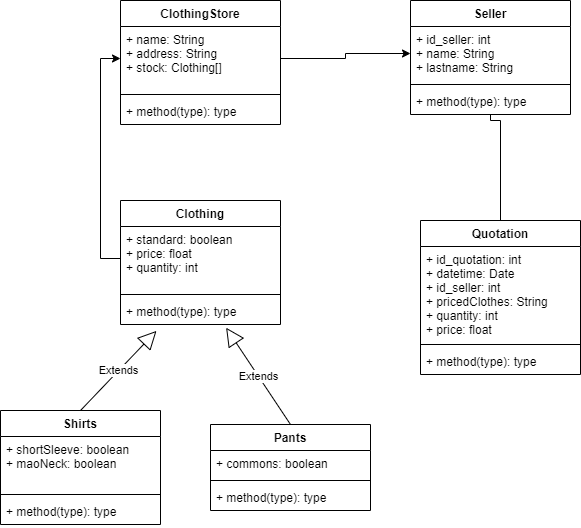

The diagram above was exported from draw.io. Its source (the exported page's mxGraphModel, read from the mxfile embedded in the PNG):
<mxGraphModel dx="1038" dy="585" grid="1" gridSize="10" guides="1" tooltips="1" connect="1" arrows="1" fold="1" page="1" pageScale="1" pageWidth="827" pageHeight="1169" math="0" shadow="0">
  <root>
    <mxCell id="0" />
    <mxCell id="1" parent="0" />
    <mxCell id="zpwluGmWynyCsxFZHq-3-1" value="Seller" style="swimlane;fontStyle=1;align=center;verticalAlign=top;childLayout=stackLayout;horizontal=1;startSize=26;horizontalStack=0;resizeParent=1;resizeParentMax=0;resizeLast=0;collapsible=1;marginBottom=0;" vertex="1" parent="1">
      <mxGeometry x="510" y="60" width="160" height="114" as="geometry" />
    </mxCell>
    <mxCell id="zpwluGmWynyCsxFZHq-3-2" value="+ id_seller: int&#10;+ name: String&#10;+ lastname: String" style="text;strokeColor=none;fillColor=none;align=left;verticalAlign=top;spacingLeft=4;spacingRight=4;overflow=hidden;rotatable=0;points=[[0,0.5],[1,0.5]];portConstraint=eastwest;" vertex="1" parent="zpwluGmWynyCsxFZHq-3-1">
      <mxGeometry y="26" width="160" height="54" as="geometry" />
    </mxCell>
    <mxCell id="zpwluGmWynyCsxFZHq-3-3" value="" style="line;strokeWidth=1;fillColor=none;align=left;verticalAlign=middle;spacingTop=-1;spacingLeft=3;spacingRight=3;rotatable=0;labelPosition=right;points=[];portConstraint=eastwest;" vertex="1" parent="zpwluGmWynyCsxFZHq-3-1">
      <mxGeometry y="80" width="160" height="8" as="geometry" />
    </mxCell>
    <mxCell id="zpwluGmWynyCsxFZHq-3-4" value="+ method(type): type" style="text;strokeColor=none;fillColor=none;align=left;verticalAlign=top;spacingLeft=4;spacingRight=4;overflow=hidden;rotatable=0;points=[[0,0.5],[1,0.5]];portConstraint=eastwest;" vertex="1" parent="zpwluGmWynyCsxFZHq-3-1">
      <mxGeometry y="88" width="160" height="26" as="geometry" />
    </mxCell>
    <mxCell id="zpwluGmWynyCsxFZHq-3-34" style="edgeStyle=orthogonalEdgeStyle;rounded=0;orthogonalLoop=1;jettySize=auto;html=1;endArrow=none;endFill=0;" edge="1" parent="1" source="zpwluGmWynyCsxFZHq-3-5" target="zpwluGmWynyCsxFZHq-3-4">
      <mxGeometry relative="1" as="geometry">
        <mxPoint x="590" y="180" as="targetPoint" />
        <Array as="points">
          <mxPoint x="600" y="180" />
          <mxPoint x="590" y="180" />
        </Array>
      </mxGeometry>
    </mxCell>
    <mxCell id="zpwluGmWynyCsxFZHq-3-5" value="Quotation" style="swimlane;fontStyle=1;align=center;verticalAlign=top;childLayout=stackLayout;horizontal=1;startSize=26;horizontalStack=0;resizeParent=1;resizeParentMax=0;resizeLast=0;collapsible=1;marginBottom=0;" vertex="1" parent="1">
      <mxGeometry x="520" y="280" width="160" height="154" as="geometry" />
    </mxCell>
    <mxCell id="zpwluGmWynyCsxFZHq-3-6" value="+ id_quotation: int&#10;+ datetime: Date&#10;+ id_seller: int&#10;+ pricedClothes: String&#10;+ quantity: int&#10;+ price: float&#10;" style="text;strokeColor=none;fillColor=none;align=left;verticalAlign=top;spacingLeft=4;spacingRight=4;overflow=hidden;rotatable=0;points=[[0,0.5],[1,0.5]];portConstraint=eastwest;" vertex="1" parent="zpwluGmWynyCsxFZHq-3-5">
      <mxGeometry y="26" width="160" height="94" as="geometry" />
    </mxCell>
    <mxCell id="zpwluGmWynyCsxFZHq-3-7" value="" style="line;strokeWidth=1;fillColor=none;align=left;verticalAlign=middle;spacingTop=-1;spacingLeft=3;spacingRight=3;rotatable=0;labelPosition=right;points=[];portConstraint=eastwest;" vertex="1" parent="zpwluGmWynyCsxFZHq-3-5">
      <mxGeometry y="120" width="160" height="8" as="geometry" />
    </mxCell>
    <mxCell id="zpwluGmWynyCsxFZHq-3-8" value="+ method(type): type" style="text;strokeColor=none;fillColor=none;align=left;verticalAlign=top;spacingLeft=4;spacingRight=4;overflow=hidden;rotatable=0;points=[[0,0.5],[1,0.5]];portConstraint=eastwest;" vertex="1" parent="zpwluGmWynyCsxFZHq-3-5">
      <mxGeometry y="128" width="160" height="26" as="geometry" />
    </mxCell>
    <mxCell id="zpwluGmWynyCsxFZHq-3-9" value="ClothingStore" style="swimlane;fontStyle=1;align=center;verticalAlign=top;childLayout=stackLayout;horizontal=1;startSize=26;horizontalStack=0;resizeParent=1;resizeParentMax=0;resizeLast=0;collapsible=1;marginBottom=0;" vertex="1" parent="1">
      <mxGeometry x="220" y="60" width="160" height="124" as="geometry" />
    </mxCell>
    <mxCell id="zpwluGmWynyCsxFZHq-3-10" value="+ name: String&#10;+ address: String&#10;+ stock: Clothing[] &#10;" style="text;strokeColor=none;fillColor=none;align=left;verticalAlign=top;spacingLeft=4;spacingRight=4;overflow=hidden;rotatable=0;points=[[0,0.5],[1,0.5]];portConstraint=eastwest;" vertex="1" parent="zpwluGmWynyCsxFZHq-3-9">
      <mxGeometry y="26" width="160" height="64" as="geometry" />
    </mxCell>
    <mxCell id="zpwluGmWynyCsxFZHq-3-11" value="" style="line;strokeWidth=1;fillColor=none;align=left;verticalAlign=middle;spacingTop=-1;spacingLeft=3;spacingRight=3;rotatable=0;labelPosition=right;points=[];portConstraint=eastwest;" vertex="1" parent="zpwluGmWynyCsxFZHq-3-9">
      <mxGeometry y="90" width="160" height="8" as="geometry" />
    </mxCell>
    <mxCell id="zpwluGmWynyCsxFZHq-3-12" value="+ method(type): type" style="text;strokeColor=none;fillColor=none;align=left;verticalAlign=top;spacingLeft=4;spacingRight=4;overflow=hidden;rotatable=0;points=[[0,0.5],[1,0.5]];portConstraint=eastwest;" vertex="1" parent="zpwluGmWynyCsxFZHq-3-9">
      <mxGeometry y="98" width="160" height="26" as="geometry" />
    </mxCell>
    <mxCell id="zpwluGmWynyCsxFZHq-3-13" value="Clothing" style="swimlane;fontStyle=1;align=center;verticalAlign=top;childLayout=stackLayout;horizontal=1;startSize=26;horizontalStack=0;resizeParent=1;resizeParentMax=0;resizeLast=0;collapsible=1;marginBottom=0;" vertex="1" parent="1">
      <mxGeometry x="220" y="260" width="160" height="124" as="geometry" />
    </mxCell>
    <mxCell id="zpwluGmWynyCsxFZHq-3-14" value="+ standard: boolean&#10;+ price: float&#10;+ quantity: int" style="text;strokeColor=none;fillColor=none;align=left;verticalAlign=top;spacingLeft=4;spacingRight=4;overflow=hidden;rotatable=0;points=[[0,0.5],[1,0.5]];portConstraint=eastwest;" vertex="1" parent="zpwluGmWynyCsxFZHq-3-13">
      <mxGeometry y="26" width="160" height="64" as="geometry" />
    </mxCell>
    <mxCell id="zpwluGmWynyCsxFZHq-3-15" value="" style="line;strokeWidth=1;fillColor=none;align=left;verticalAlign=middle;spacingTop=-1;spacingLeft=3;spacingRight=3;rotatable=0;labelPosition=right;points=[];portConstraint=eastwest;" vertex="1" parent="zpwluGmWynyCsxFZHq-3-13">
      <mxGeometry y="90" width="160" height="8" as="geometry" />
    </mxCell>
    <mxCell id="zpwluGmWynyCsxFZHq-3-16" value="+ method(type): type" style="text;strokeColor=none;fillColor=none;align=left;verticalAlign=top;spacingLeft=4;spacingRight=4;overflow=hidden;rotatable=0;points=[[0,0.5],[1,0.5]];portConstraint=eastwest;" vertex="1" parent="zpwluGmWynyCsxFZHq-3-13">
      <mxGeometry y="98" width="160" height="26" as="geometry" />
    </mxCell>
    <mxCell id="zpwluGmWynyCsxFZHq-3-17" value="Pants" style="swimlane;fontStyle=1;align=center;verticalAlign=top;childLayout=stackLayout;horizontal=1;startSize=26;horizontalStack=0;resizeParent=1;resizeParentMax=0;resizeLast=0;collapsible=1;marginBottom=0;" vertex="1" parent="1">
      <mxGeometry x="310" y="484" width="160" height="86" as="geometry" />
    </mxCell>
    <mxCell id="zpwluGmWynyCsxFZHq-3-18" value="+ commons: boolean" style="text;strokeColor=none;fillColor=none;align=left;verticalAlign=top;spacingLeft=4;spacingRight=4;overflow=hidden;rotatable=0;points=[[0,0.5],[1,0.5]];portConstraint=eastwest;" vertex="1" parent="zpwluGmWynyCsxFZHq-3-17">
      <mxGeometry y="26" width="160" height="26" as="geometry" />
    </mxCell>
    <mxCell id="zpwluGmWynyCsxFZHq-3-19" value="" style="line;strokeWidth=1;fillColor=none;align=left;verticalAlign=middle;spacingTop=-1;spacingLeft=3;spacingRight=3;rotatable=0;labelPosition=right;points=[];portConstraint=eastwest;" vertex="1" parent="zpwluGmWynyCsxFZHq-3-17">
      <mxGeometry y="52" width="160" height="8" as="geometry" />
    </mxCell>
    <mxCell id="zpwluGmWynyCsxFZHq-3-20" value="+ method(type): type" style="text;strokeColor=none;fillColor=none;align=left;verticalAlign=top;spacingLeft=4;spacingRight=4;overflow=hidden;rotatable=0;points=[[0,0.5],[1,0.5]];portConstraint=eastwest;" vertex="1" parent="zpwluGmWynyCsxFZHq-3-17">
      <mxGeometry y="60" width="160" height="26" as="geometry" />
    </mxCell>
    <mxCell id="zpwluGmWynyCsxFZHq-3-21" value="Shirts" style="swimlane;fontStyle=1;align=center;verticalAlign=top;childLayout=stackLayout;horizontal=1;startSize=26;horizontalStack=0;resizeParent=1;resizeParentMax=0;resizeLast=0;collapsible=1;marginBottom=0;" vertex="1" parent="1">
      <mxGeometry x="100" y="470" width="160" height="114" as="geometry" />
    </mxCell>
    <mxCell id="zpwluGmWynyCsxFZHq-3-22" value="+ shortSleeve: boolean&#10;+ maoNeck: boolean" style="text;strokeColor=none;fillColor=none;align=left;verticalAlign=top;spacingLeft=4;spacingRight=4;overflow=hidden;rotatable=0;points=[[0,0.5],[1,0.5]];portConstraint=eastwest;" vertex="1" parent="zpwluGmWynyCsxFZHq-3-21">
      <mxGeometry y="26" width="160" height="54" as="geometry" />
    </mxCell>
    <mxCell id="zpwluGmWynyCsxFZHq-3-23" value="" style="line;strokeWidth=1;fillColor=none;align=left;verticalAlign=middle;spacingTop=-1;spacingLeft=3;spacingRight=3;rotatable=0;labelPosition=right;points=[];portConstraint=eastwest;" vertex="1" parent="zpwluGmWynyCsxFZHq-3-21">
      <mxGeometry y="80" width="160" height="8" as="geometry" />
    </mxCell>
    <mxCell id="zpwluGmWynyCsxFZHq-3-24" value="+ method(type): type" style="text;strokeColor=none;fillColor=none;align=left;verticalAlign=top;spacingLeft=4;spacingRight=4;overflow=hidden;rotatable=0;points=[[0,0.5],[1,0.5]];portConstraint=eastwest;" vertex="1" parent="zpwluGmWynyCsxFZHq-3-21">
      <mxGeometry y="88" width="160" height="26" as="geometry" />
    </mxCell>
    <mxCell id="zpwluGmWynyCsxFZHq-3-26" value="Extends" style="endArrow=block;endSize=16;endFill=0;html=1;entryX=0.225;entryY=1.246;entryDx=0;entryDy=0;entryPerimeter=0;exitX=0.5;exitY=0;exitDx=0;exitDy=0;" edge="1" parent="1" source="zpwluGmWynyCsxFZHq-3-21" target="zpwluGmWynyCsxFZHq-3-16">
      <mxGeometry width="160" relative="1" as="geometry">
        <mxPoint x="440" y="370" as="sourcePoint" />
        <mxPoint x="236.4000000000001" y="406.6379999999999" as="targetPoint" />
      </mxGeometry>
    </mxCell>
    <mxCell id="zpwluGmWynyCsxFZHq-3-25" value="Extends" style="endArrow=block;endSize=16;endFill=0;html=1;exitX=0.5;exitY=0;exitDx=0;exitDy=0;entryX=0.66;entryY=1.123;entryDx=0;entryDy=0;entryPerimeter=0;" edge="1" parent="1" source="zpwluGmWynyCsxFZHq-3-17" target="zpwluGmWynyCsxFZHq-3-16">
      <mxGeometry width="160" relative="1" as="geometry">
        <mxPoint x="450" y="281.1700000000001" as="sourcePoint" />
        <mxPoint x="350" y="410" as="targetPoint" />
      </mxGeometry>
    </mxCell>
    <mxCell id="zpwluGmWynyCsxFZHq-3-28" style="edgeStyle=orthogonalEdgeStyle;rounded=0;orthogonalLoop=1;jettySize=auto;html=1;entryX=0;entryY=0.5;entryDx=0;entryDy=0;" edge="1" parent="1" source="zpwluGmWynyCsxFZHq-3-14" target="zpwluGmWynyCsxFZHq-3-10">
      <mxGeometry relative="1" as="geometry" />
    </mxCell>
    <mxCell id="zpwluGmWynyCsxFZHq-3-33" style="edgeStyle=orthogonalEdgeStyle;rounded=0;orthogonalLoop=1;jettySize=auto;html=1;entryX=0;entryY=0.5;entryDx=0;entryDy=0;" edge="1" parent="1" source="zpwluGmWynyCsxFZHq-3-10" target="zpwluGmWynyCsxFZHq-3-2">
      <mxGeometry relative="1" as="geometry" />
    </mxCell>
  </root>
</mxGraphModel>